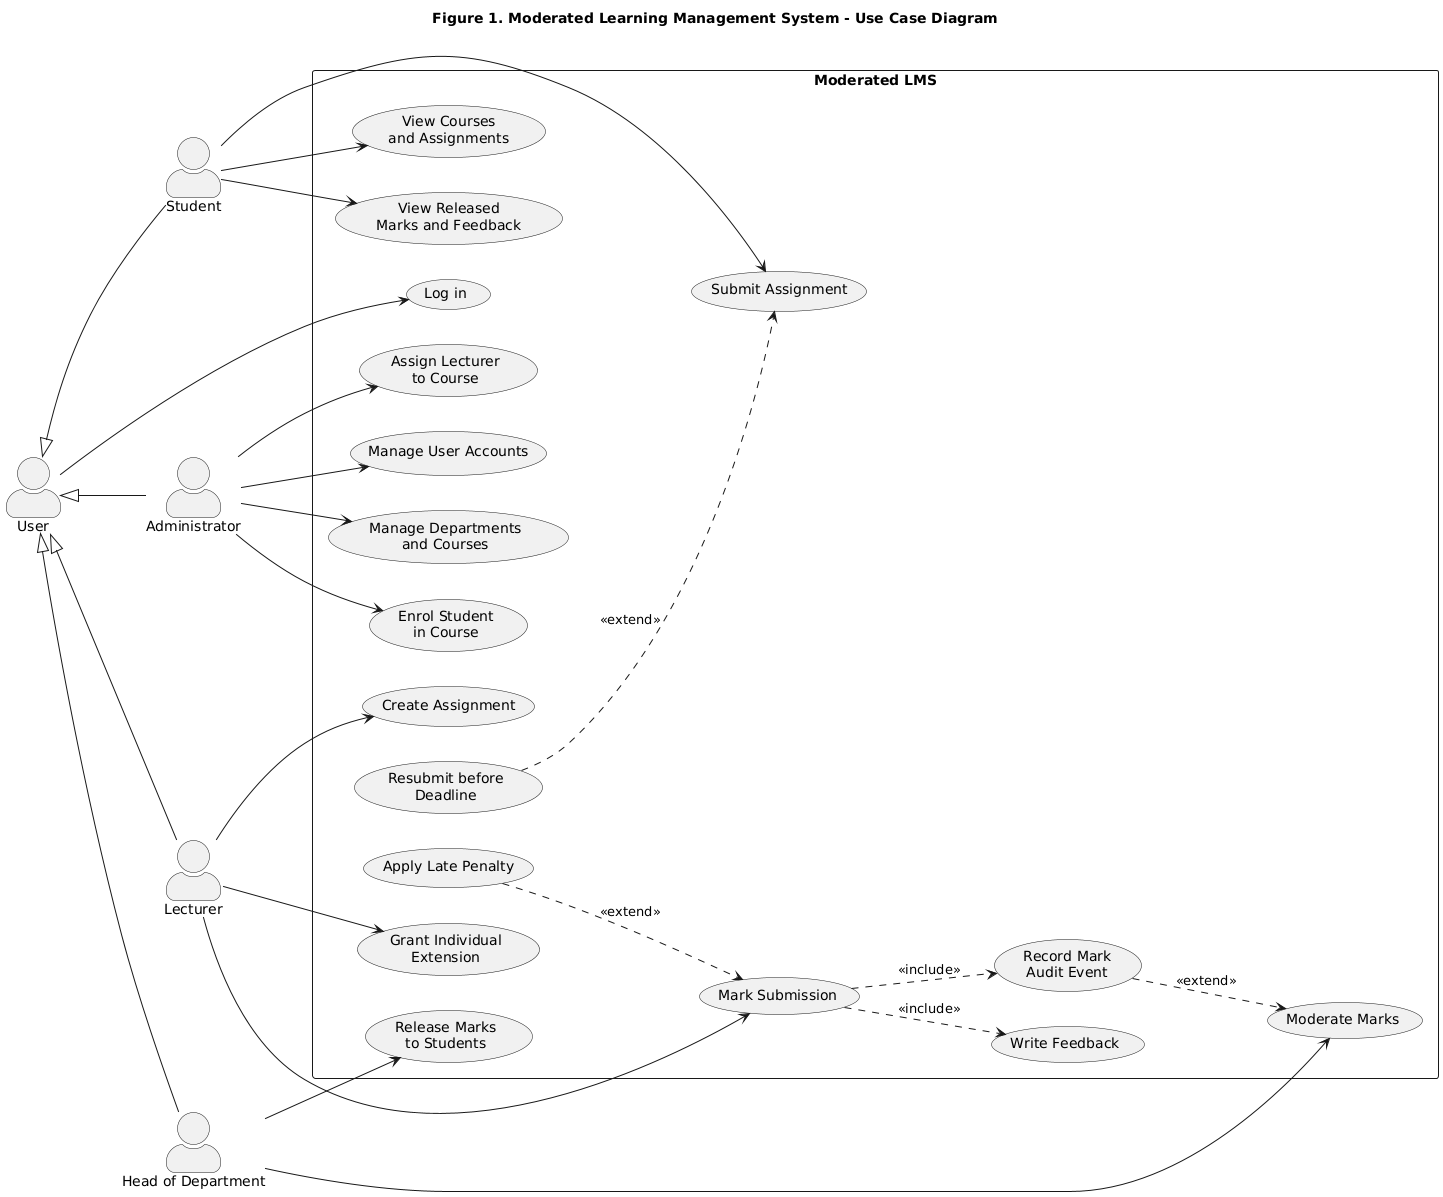

The diagram above was rendered by PlantUML. Its source (embedded in the PNG):
@startuml
left to right direction
skinparam actorStyle awesome
skinparam packageStyle rectangle
title Figure 1. Moderated Learning Management System - Use Case Diagram

actor "User" as U
actor "Administrator" as A
actor "Lecturer" as L
actor "Head of Department" as H
actor "Student" as S

U <|-- A
U <|-- L
U <|-- H
U <|-- S

rectangle "Moderated LMS" {
  usecase "Log in" as LOGIN
  usecase "Manage User Accounts" as USERS
  usecase "Manage Departments\nand Courses" as COURSES
  usecase "Assign Lecturer\nto Course" as ASSIGN
  usecase "Enrol Student\nin Course" as ENROL
  usecase "Create Assignment" as CREATE
  usecase "Grant Individual\nExtension" as EXT
  usecase "Mark Submission" as MARK
  usecase "Write Feedback" as FEED
  usecase "View Courses\nand Assignments" as VIEW
  usecase "Submit Assignment" as SUBMIT
  usecase "Resubmit before\nDeadline" as RESUB
  usecase "Apply Late Penalty" as LATE
  usecase "Moderate Marks" as MOD
  usecase "Release Marks\nto Students" as REL
  usecase "View Released\nMarks and Feedback" as VIEWM
  usecase "Record Mark\nAudit Event" as AUDIT
}

U --> LOGIN

A --> USERS
A --> COURSES
A --> ASSIGN
A --> ENROL

L --> CREATE
L --> EXT
L --> MARK

S --> VIEW
S --> SUBMIT
S --> VIEWM

H --> MOD
H --> REL

MARK ..> FEED : <<include>>
MARK ..> AUDIT : <<include>>
AUDIT ..> MOD : <<extend>>
RESUB ..> SUBMIT : <<extend>>
LATE ..> MARK : <<extend>>
@enduml